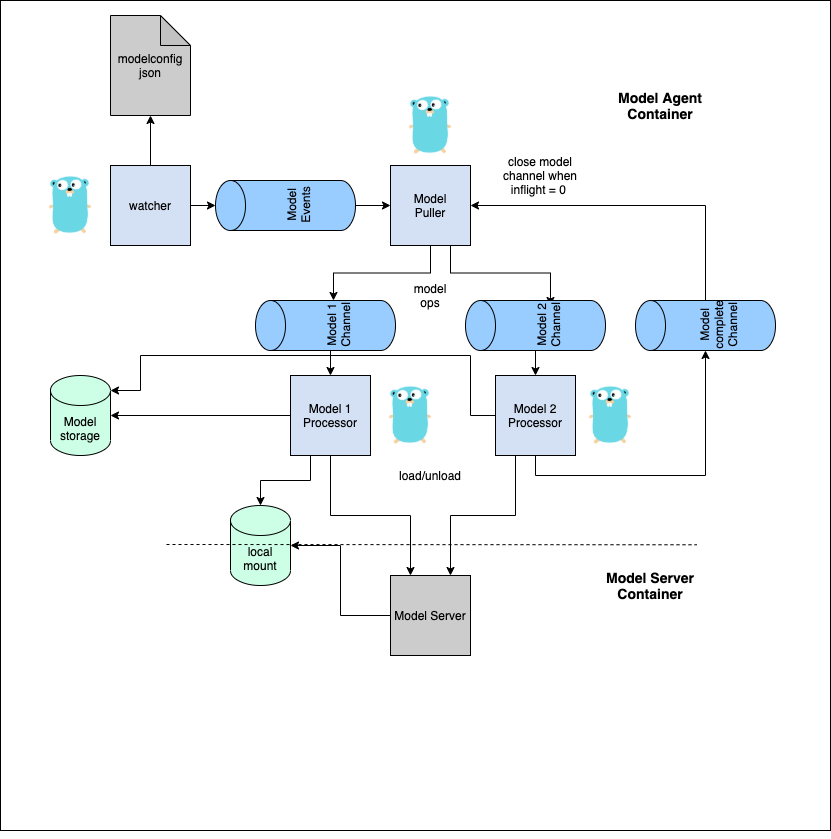

The diagram above was exported from draw.io. Its source (the exported page's mxGraphModel, read from the mxfile embedded in the PNG):
<mxGraphModel dx="1370" dy="862" grid="1" gridSize="10" guides="1" tooltips="1" connect="1" arrows="1" fold="1" page="1" pageScale="1" pageWidth="3300" pageHeight="4681" math="0" shadow="0">
  <root>
    <mxCell id="0" />
    <mxCell id="1" parent="0" />
    <mxCell id="JLk_b3dJDSm-O0CIVBXl-1" value="" style="whiteSpace=wrap;html=1;aspect=fixed;" vertex="1" parent="1">
      <mxGeometry x="100" y="345" width="830" height="830" as="geometry" />
    </mxCell>
    <mxCell id="JLk_b3dJDSm-O0CIVBXl-2" style="edgeStyle=orthogonalEdgeStyle;rounded=0;orthogonalLoop=1;jettySize=auto;html=1;exitX=0.5;exitY=1;exitDx=0;exitDy=0;" edge="1" parent="1" source="JLk_b3dJDSm-O0CIVBXl-1" target="JLk_b3dJDSm-O0CIVBXl-1">
      <mxGeometry relative="1" as="geometry" />
    </mxCell>
    <mxCell id="JLk_b3dJDSm-O0CIVBXl-14" style="edgeStyle=orthogonalEdgeStyle;rounded=0;orthogonalLoop=1;jettySize=auto;html=1;exitX=1;exitY=0.5;exitDx=0;exitDy=0;entryX=0.5;entryY=0;entryDx=0;entryDy=0;entryPerimeter=0;" edge="1" parent="1" source="JLk_b3dJDSm-O0CIVBXl-3" target="JLk_b3dJDSm-O0CIVBXl-12">
      <mxGeometry relative="1" as="geometry" />
    </mxCell>
    <mxCell id="JLk_b3dJDSm-O0CIVBXl-3" value="watcher" style="whiteSpace=wrap;html=1;aspect=fixed;fillColor=#D4E1F5;" vertex="1" parent="1">
      <mxGeometry x="210" y="510" width="80" height="80" as="geometry" />
    </mxCell>
    <mxCell id="JLk_b3dJDSm-O0CIVBXl-7" value="modelconfig&lt;br&gt;json" style="shape=note;whiteSpace=wrap;html=1;backgroundOutline=1;darkOpacity=0.05;fillColor=#CCCCCC;" vertex="1" parent="1">
      <mxGeometry x="210" y="360" width="80" height="100" as="geometry" />
    </mxCell>
    <mxCell id="JLk_b3dJDSm-O0CIVBXl-8" value="" style="endArrow=classic;html=1;entryX=0.5;entryY=1;entryDx=0;entryDy=0;entryPerimeter=0;exitX=0.5;exitY=0;exitDx=0;exitDy=0;" edge="1" parent="1" source="JLk_b3dJDSm-O0CIVBXl-3" target="JLk_b3dJDSm-O0CIVBXl-7">
      <mxGeometry width="50" height="50" relative="1" as="geometry">
        <mxPoint x="440" y="780" as="sourcePoint" />
        <mxPoint x="490" y="730" as="targetPoint" />
      </mxGeometry>
    </mxCell>
    <mxCell id="JLk_b3dJDSm-O0CIVBXl-19" style="edgeStyle=orthogonalEdgeStyle;rounded=0;orthogonalLoop=1;jettySize=auto;html=1;exitX=0.5;exitY=1;exitDx=0;exitDy=0;exitPerimeter=0;entryX=0;entryY=0.5;entryDx=0;entryDy=0;" edge="1" parent="1" source="JLk_b3dJDSm-O0CIVBXl-12" target="JLk_b3dJDSm-O0CIVBXl-13">
      <mxGeometry relative="1" as="geometry" />
    </mxCell>
    <mxCell id="JLk_b3dJDSm-O0CIVBXl-12" value="Model Events" style="shape=cylinder3;whiteSpace=wrap;html=1;boundedLbl=1;backgroundOutline=1;size=15;fillColor=#99CCFF;rotation=-90;" vertex="1" parent="1">
      <mxGeometry x="360" y="480" width="50" height="140" as="geometry" />
    </mxCell>
    <mxCell id="JLk_b3dJDSm-O0CIVBXl-23" style="edgeStyle=orthogonalEdgeStyle;rounded=0;orthogonalLoop=1;jettySize=auto;html=1;exitX=0.5;exitY=1;exitDx=0;exitDy=0;entryX=1;entryY=0.557;entryDx=0;entryDy=0;entryPerimeter=0;" edge="1" parent="1" source="JLk_b3dJDSm-O0CIVBXl-13" target="JLk_b3dJDSm-O0CIVBXl-21">
      <mxGeometry relative="1" as="geometry" />
    </mxCell>
    <mxCell id="JLk_b3dJDSm-O0CIVBXl-26" style="edgeStyle=orthogonalEdgeStyle;rounded=0;orthogonalLoop=1;jettySize=auto;html=1;exitX=0.75;exitY=1;exitDx=0;exitDy=0;entryX=0.9;entryY=0.607;entryDx=0;entryDy=0;entryPerimeter=0;" edge="1" parent="1" source="JLk_b3dJDSm-O0CIVBXl-13" target="JLk_b3dJDSm-O0CIVBXl-22">
      <mxGeometry relative="1" as="geometry" />
    </mxCell>
    <mxCell id="JLk_b3dJDSm-O0CIVBXl-13" value="Model&lt;br&gt;Puller" style="whiteSpace=wrap;html=1;aspect=fixed;fillColor=#D4E1F5;" vertex="1" parent="1">
      <mxGeometry x="490" y="510" width="80" height="80" as="geometry" />
    </mxCell>
    <mxCell id="JLk_b3dJDSm-O0CIVBXl-16" value="" style="shape=image;verticalLabelPosition=bottom;labelBackgroundColor=#ffffff;verticalAlign=top;aspect=fixed;imageAspect=0;image=data:image/png,(base64 omitted: 4644 chars);" vertex="1" parent="1">
      <mxGeometry x="140" y="520" width="60" height="60" as="geometry" />
    </mxCell>
    <mxCell id="JLk_b3dJDSm-O0CIVBXl-17" value="" style="shape=image;verticalLabelPosition=bottom;labelBackgroundColor=#ffffff;verticalAlign=top;aspect=fixed;imageAspect=0;image=data:image/png,(base64 omitted: 4644 chars);" vertex="1" parent="1">
      <mxGeometry x="500" y="440" width="60" height="60" as="geometry" />
    </mxCell>
    <mxCell id="JLk_b3dJDSm-O0CIVBXl-42" style="edgeStyle=orthogonalEdgeStyle;rounded=0;orthogonalLoop=1;jettySize=auto;html=1;exitX=0;exitY=0.5;exitDx=0;exitDy=0;exitPerimeter=0;entryX=0.5;entryY=0;entryDx=0;entryDy=0;" edge="1" parent="1" source="JLk_b3dJDSm-O0CIVBXl-21" target="JLk_b3dJDSm-O0CIVBXl-25">
      <mxGeometry relative="1" as="geometry" />
    </mxCell>
    <mxCell id="JLk_b3dJDSm-O0CIVBXl-21" value="Model 1 Channel" style="shape=cylinder3;whiteSpace=wrap;html=1;boundedLbl=1;backgroundOutline=1;size=15;fillColor=#99CCFF;rotation=-90;" vertex="1" parent="1">
      <mxGeometry x="400" y="600" width="50" height="140" as="geometry" />
    </mxCell>
    <mxCell id="JLk_b3dJDSm-O0CIVBXl-43" style="edgeStyle=orthogonalEdgeStyle;rounded=0;orthogonalLoop=1;jettySize=auto;html=1;exitX=0;exitY=0.5;exitDx=0;exitDy=0;exitPerimeter=0;entryX=0.5;entryY=0;entryDx=0;entryDy=0;" edge="1" parent="1" source="JLk_b3dJDSm-O0CIVBXl-22" target="JLk_b3dJDSm-O0CIVBXl-28">
      <mxGeometry relative="1" as="geometry" />
    </mxCell>
    <mxCell id="JLk_b3dJDSm-O0CIVBXl-22" value="Model 2 Channel" style="shape=cylinder3;whiteSpace=wrap;html=1;boundedLbl=1;backgroundOutline=1;size=15;fillColor=#99CCFF;rotation=-90;" vertex="1" parent="1">
      <mxGeometry x="610" y="600" width="50" height="140" as="geometry" />
    </mxCell>
    <mxCell id="JLk_b3dJDSm-O0CIVBXl-24" value="" style="shape=image;verticalLabelPosition=bottom;labelBackgroundColor=#ffffff;verticalAlign=top;aspect=fixed;imageAspect=0;image=data:image/png,(base64 omitted: 4644 chars);" vertex="1" parent="1">
      <mxGeometry x="480" y="730" width="60" height="60" as="geometry" />
    </mxCell>
    <mxCell id="JLk_b3dJDSm-O0CIVBXl-32" style="edgeStyle=orthogonalEdgeStyle;rounded=0;orthogonalLoop=1;jettySize=auto;html=1;exitX=0.5;exitY=1;exitDx=0;exitDy=0;entryX=0.25;entryY=0;entryDx=0;entryDy=0;" edge="1" parent="1" source="JLk_b3dJDSm-O0CIVBXl-25" target="JLk_b3dJDSm-O0CIVBXl-31">
      <mxGeometry relative="1" as="geometry" />
    </mxCell>
    <mxCell id="JLk_b3dJDSm-O0CIVBXl-41" style="edgeStyle=orthogonalEdgeStyle;rounded=0;orthogonalLoop=1;jettySize=auto;html=1;exitX=0;exitY=0.5;exitDx=0;exitDy=0;entryX=1;entryY=0.5;entryDx=0;entryDy=0;entryPerimeter=0;" edge="1" parent="1" source="JLk_b3dJDSm-O0CIVBXl-25" target="JLk_b3dJDSm-O0CIVBXl-40">
      <mxGeometry relative="1" as="geometry" />
    </mxCell>
    <mxCell id="JLk_b3dJDSm-O0CIVBXl-51" style="edgeStyle=orthogonalEdgeStyle;rounded=0;orthogonalLoop=1;jettySize=auto;html=1;exitX=0.25;exitY=1;exitDx=0;exitDy=0;entryX=0.5;entryY=0;entryDx=0;entryDy=0;entryPerimeter=0;" edge="1" parent="1" source="JLk_b3dJDSm-O0CIVBXl-25" target="JLk_b3dJDSm-O0CIVBXl-45">
      <mxGeometry relative="1" as="geometry" />
    </mxCell>
    <mxCell id="JLk_b3dJDSm-O0CIVBXl-25" value="Model 1&lt;br&gt;Processor" style="whiteSpace=wrap;html=1;aspect=fixed;fillColor=#D4E1F5;" vertex="1" parent="1">
      <mxGeometry x="390" y="720" width="80" height="80" as="geometry" />
    </mxCell>
    <mxCell id="JLk_b3dJDSm-O0CIVBXl-34" style="edgeStyle=orthogonalEdgeStyle;rounded=0;orthogonalLoop=1;jettySize=auto;html=1;exitX=1;exitY=0.5;exitDx=0;exitDy=0;exitPerimeter=0;entryX=1;entryY=0.5;entryDx=0;entryDy=0;" edge="1" parent="1" source="JLk_b3dJDSm-O0CIVBXl-27" target="JLk_b3dJDSm-O0CIVBXl-13">
      <mxGeometry relative="1" as="geometry" />
    </mxCell>
    <mxCell id="JLk_b3dJDSm-O0CIVBXl-27" value="Model complete Channel" style="shape=cylinder3;whiteSpace=wrap;html=1;boundedLbl=1;backgroundOutline=1;size=15;fillColor=#99CCFF;rotation=-90;" vertex="1" parent="1">
      <mxGeometry x="780" y="600" width="50" height="140" as="geometry" />
    </mxCell>
    <mxCell id="JLk_b3dJDSm-O0CIVBXl-30" style="edgeStyle=orthogonalEdgeStyle;rounded=0;orthogonalLoop=1;jettySize=auto;html=1;exitX=0.5;exitY=1;exitDx=0;exitDy=0;entryX=0;entryY=0.5;entryDx=0;entryDy=0;entryPerimeter=0;" edge="1" parent="1" source="JLk_b3dJDSm-O0CIVBXl-28" target="JLk_b3dJDSm-O0CIVBXl-27">
      <mxGeometry relative="1" as="geometry" />
    </mxCell>
    <mxCell id="JLk_b3dJDSm-O0CIVBXl-33" style="edgeStyle=orthogonalEdgeStyle;rounded=0;orthogonalLoop=1;jettySize=auto;html=1;exitX=0.25;exitY=1;exitDx=0;exitDy=0;entryX=0.75;entryY=0;entryDx=0;entryDy=0;" edge="1" parent="1" source="JLk_b3dJDSm-O0CIVBXl-28" target="JLk_b3dJDSm-O0CIVBXl-31">
      <mxGeometry relative="1" as="geometry" />
    </mxCell>
    <mxCell id="JLk_b3dJDSm-O0CIVBXl-44" style="edgeStyle=orthogonalEdgeStyle;rounded=0;orthogonalLoop=1;jettySize=auto;html=1;exitX=0;exitY=0.5;exitDx=0;exitDy=0;entryX=1;entryY=0;entryDx=0;entryDy=15;entryPerimeter=0;" edge="1" parent="1" source="JLk_b3dJDSm-O0CIVBXl-28" target="JLk_b3dJDSm-O0CIVBXl-40">
      <mxGeometry relative="1" as="geometry">
        <Array as="points">
          <mxPoint x="570" y="760" />
          <mxPoint x="570" y="700" />
          <mxPoint x="240" y="700" />
          <mxPoint x="240" y="735" />
        </Array>
      </mxGeometry>
    </mxCell>
    <mxCell id="JLk_b3dJDSm-O0CIVBXl-28" value="Model 2&lt;br&gt;Processor" style="whiteSpace=wrap;html=1;aspect=fixed;fillColor=#D4E1F5;" vertex="1" parent="1">
      <mxGeometry x="595" y="720" width="80" height="80" as="geometry" />
    </mxCell>
    <mxCell id="JLk_b3dJDSm-O0CIVBXl-29" value="" style="shape=image;verticalLabelPosition=bottom;labelBackgroundColor=#ffffff;verticalAlign=top;aspect=fixed;imageAspect=0;image=data:image/png,(base64 omitted: 4644 chars);" vertex="1" parent="1">
      <mxGeometry x="680" y="730" width="60" height="60" as="geometry" />
    </mxCell>
    <mxCell id="JLk_b3dJDSm-O0CIVBXl-50" style="edgeStyle=orthogonalEdgeStyle;rounded=0;orthogonalLoop=1;jettySize=auto;html=1;exitX=0;exitY=0.5;exitDx=0;exitDy=0;entryX=1;entryY=0.5;entryDx=0;entryDy=0;entryPerimeter=0;" edge="1" parent="1" source="JLk_b3dJDSm-O0CIVBXl-31" target="JLk_b3dJDSm-O0CIVBXl-45">
      <mxGeometry relative="1" as="geometry" />
    </mxCell>
    <mxCell id="JLk_b3dJDSm-O0CIVBXl-31" value="Model Server" style="whiteSpace=wrap;html=1;aspect=fixed;fillColor=#CCCCCC;" vertex="1" parent="1">
      <mxGeometry x="490" y="920" width="80" height="80" as="geometry" />
    </mxCell>
    <mxCell id="JLk_b3dJDSm-O0CIVBXl-35" value="load/unload" style="text;html=1;strokeColor=none;fillColor=none;align=center;verticalAlign=middle;whiteSpace=wrap;rounded=0;" vertex="1" parent="1">
      <mxGeometry x="510" y="810" width="40" height="20" as="geometry" />
    </mxCell>
    <mxCell id="JLk_b3dJDSm-O0CIVBXl-36" value="model ops" style="text;html=1;strokeColor=none;fillColor=none;align=center;verticalAlign=middle;whiteSpace=wrap;rounded=0;" vertex="1" parent="1">
      <mxGeometry x="510" y="630" width="40" height="20" as="geometry" />
    </mxCell>
    <mxCell id="JLk_b3dJDSm-O0CIVBXl-37" value="close model channel when inflight = 0&amp;nbsp;" style="text;html=1;strokeColor=none;fillColor=none;align=center;verticalAlign=middle;whiteSpace=wrap;rounded=0;" vertex="1" parent="1">
      <mxGeometry x="590" y="510" width="100" height="20" as="geometry" />
    </mxCell>
    <mxCell id="JLk_b3dJDSm-O0CIVBXl-40" value="Model&lt;br&gt;storage" style="shape=cylinder3;whiteSpace=wrap;html=1;boundedLbl=1;backgroundOutline=1;size=15;fillColor=#CCFFE6;" vertex="1" parent="1">
      <mxGeometry x="150" y="720" width="60" height="80" as="geometry" />
    </mxCell>
    <mxCell id="JLk_b3dJDSm-O0CIVBXl-45" value="local&lt;br&gt;mount" style="shape=cylinder3;whiteSpace=wrap;html=1;boundedLbl=1;backgroundOutline=1;size=15;fillColor=#CCFFE6;" vertex="1" parent="1">
      <mxGeometry x="330" y="850" width="60" height="80" as="geometry" />
    </mxCell>
    <mxCell id="JLk_b3dJDSm-O0CIVBXl-47" value="" style="endArrow=none;dashed=1;html=1;entryX=0.88;entryY=0.669;entryDx=0;entryDy=0;entryPerimeter=0;" edge="1" parent="1">
      <mxGeometry width="50" height="50" relative="1" as="geometry">
        <mxPoint x="266" y="889" as="sourcePoint" />
        <mxPoint x="796.4000000000001" y="889.27" as="targetPoint" />
      </mxGeometry>
    </mxCell>
    <mxCell id="JLk_b3dJDSm-O0CIVBXl-52" value="&lt;b&gt;&lt;font style=&quot;font-size: 14px&quot;&gt;Model Agent Container&lt;/font&gt;&lt;/b&gt;" style="text;html=1;strokeColor=none;fillColor=none;align=center;verticalAlign=middle;whiteSpace=wrap;rounded=0;" vertex="1" parent="1">
      <mxGeometry x="710" y="440" width="100" height="20" as="geometry" />
    </mxCell>
    <mxCell id="JLk_b3dJDSm-O0CIVBXl-53" value="&lt;font style=&quot;font-size: 14px&quot;&gt;&lt;b&gt;Model Server Container&lt;/b&gt;&lt;/font&gt;" style="text;html=1;strokeColor=none;fillColor=none;align=center;verticalAlign=middle;whiteSpace=wrap;rounded=0;" vertex="1" parent="1">
      <mxGeometry x="700" y="920" width="100" height="20" as="geometry" />
    </mxCell>
  </root>
</mxGraphModel>